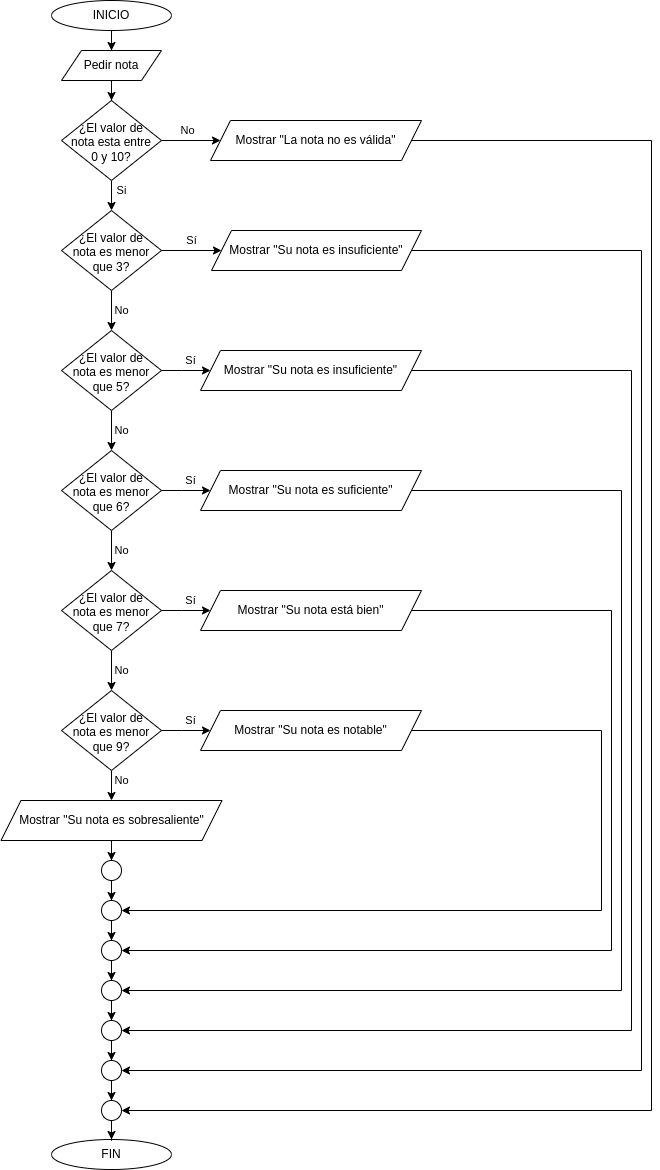

The diagram above was exported from draw.io. Its source (the exported page's mxGraphModel, read from the mxfile embedded in the PNG):
<mxGraphModel dx="2031" dy="1087" grid="1" gridSize="10" guides="1" tooltips="1" connect="1" arrows="1" fold="1" page="1" pageScale="1" pageWidth="827" pageHeight="1169" background="none" math="0" shadow="0">
  <root>
    <mxCell id="WIyWlLk6GJQsqaUBKTNV-0" />
    <mxCell id="WIyWlLk6GJQsqaUBKTNV-1" parent="WIyWlLk6GJQsqaUBKTNV-0" />
    <mxCell id="rvfkIepqOQjdiT8Chyn4-8" value="No" style="edgeStyle=orthogonalEdgeStyle;rounded=0;orthogonalLoop=1;jettySize=auto;html=1;fontColor=#000000;" parent="WIyWlLk6GJQsqaUBKTNV-1" source="WIyWlLk6GJQsqaUBKTNV-6" target="rvfkIepqOQjdiT8Chyn4-7" edge="1">
      <mxGeometry x="-0.1429" y="10" relative="1" as="geometry">
        <mxPoint as="offset" />
      </mxGeometry>
    </mxCell>
    <mxCell id="rvfkIepqOQjdiT8Chyn4-11" value="Si&lt;br&gt;" style="edgeStyle=orthogonalEdgeStyle;rounded=0;orthogonalLoop=1;jettySize=auto;html=1;fontColor=#000000;" parent="WIyWlLk6GJQsqaUBKTNV-1" source="WIyWlLk6GJQsqaUBKTNV-6" target="rvfkIepqOQjdiT8Chyn4-12" edge="1">
      <mxGeometry x="0.2" y="10" relative="1" as="geometry">
        <mxPoint x="220" y="270" as="targetPoint" />
        <mxPoint as="offset" />
      </mxGeometry>
    </mxCell>
    <mxCell id="WIyWlLk6GJQsqaUBKTNV-6" value="¿El valor de nota esta entre 0 y 10?" style="rhombus;whiteSpace=wrap;html=1;shadow=0;fontFamily=Helvetica;fontSize=12;align=center;strokeWidth=1;spacing=6;spacingTop=4;fontColor=#000000;" parent="WIyWlLk6GJQsqaUBKTNV-1" vertex="1">
      <mxGeometry x="170" y="100" width="100" height="80" as="geometry" />
    </mxCell>
    <mxCell id="rvfkIepqOQjdiT8Chyn4-3" value="" style="edgeStyle=orthogonalEdgeStyle;rounded=0;orthogonalLoop=1;jettySize=auto;html=1;fontColor=#000000;" parent="WIyWlLk6GJQsqaUBKTNV-1" source="UeT_3pBhiwlGd-0jjr2a-0" target="rvfkIepqOQjdiT8Chyn4-0" edge="1">
      <mxGeometry relative="1" as="geometry" />
    </mxCell>
    <mxCell id="UeT_3pBhiwlGd-0jjr2a-0" value="INICIO" style="ellipse;whiteSpace=wrap;html=1;fontColor=#000000;" parent="WIyWlLk6GJQsqaUBKTNV-1" vertex="1">
      <mxGeometry x="160" width="120" height="30" as="geometry" />
    </mxCell>
    <mxCell id="UeT_3pBhiwlGd-0jjr2a-2" value="FIN" style="ellipse;whiteSpace=wrap;html=1;fontColor=#000000;" parent="WIyWlLk6GJQsqaUBKTNV-1" vertex="1">
      <mxGeometry x="160" y="1139" width="120" height="30" as="geometry" />
    </mxCell>
    <mxCell id="OZWRehGM1ZcDIZXDiyKV-0" value="" style="edgeStyle=orthogonalEdgeStyle;rounded=0;orthogonalLoop=1;jettySize=auto;html=1;fontColor=#000000;" parent="WIyWlLk6GJQsqaUBKTNV-1" source="rvfkIepqOQjdiT8Chyn4-0" target="WIyWlLk6GJQsqaUBKTNV-6" edge="1">
      <mxGeometry relative="1" as="geometry" />
    </mxCell>
    <mxCell id="rvfkIepqOQjdiT8Chyn4-0" value="&lt;font&gt;Pedir nota&lt;/font&gt;" style="shape=parallelogram;perimeter=parallelogramPerimeter;whiteSpace=wrap;html=1;fixedSize=1;fontColor=#000000;" parent="WIyWlLk6GJQsqaUBKTNV-1" vertex="1">
      <mxGeometry x="170" y="50" width="100" height="30" as="geometry" />
    </mxCell>
    <mxCell id="rvfkIepqOQjdiT8Chyn4-25" value="" style="edgeStyle=orthogonalEdgeStyle;rounded=0;orthogonalLoop=1;jettySize=auto;html=1;fontColor=#000000;" parent="WIyWlLk6GJQsqaUBKTNV-1" source="rvfkIepqOQjdiT8Chyn4-7" target="txTklaTD4QRGoBCCrj1a-5" edge="1">
      <mxGeometry relative="1" as="geometry">
        <Array as="points">
          <mxPoint x="760" y="140" />
          <mxPoint x="760" y="1110" />
        </Array>
        <mxPoint x="260" y="480" as="targetPoint" />
      </mxGeometry>
    </mxCell>
    <mxCell id="rvfkIepqOQjdiT8Chyn4-7" value="Mostrar &quot;La nota no es válida&quot;" style="shape=parallelogram;perimeter=parallelogramPerimeter;whiteSpace=wrap;html=1;fixedSize=1;fontColor=#000000;shadow=0;strokeWidth=1;spacing=6;spacingTop=0;fontSize=12;verticalAlign=middle;horizontal=1;align=center;fontStyle=0" parent="WIyWlLk6GJQsqaUBKTNV-1" vertex="1">
      <mxGeometry x="319" y="120" width="211" height="40" as="geometry" />
    </mxCell>
    <mxCell id="rvfkIepqOQjdiT8Chyn4-15" value="Sí" style="edgeStyle=orthogonalEdgeStyle;rounded=0;orthogonalLoop=1;jettySize=auto;html=1;fontColor=#000000;" parent="WIyWlLk6GJQsqaUBKTNV-1" source="rvfkIepqOQjdiT8Chyn4-12" target="rvfkIepqOQjdiT8Chyn4-14" edge="1">
      <mxGeometry y="10" relative="1" as="geometry">
        <mxPoint as="offset" />
      </mxGeometry>
    </mxCell>
    <mxCell id="QQ3CCDx70-pHUK86iZgj-2" value="No" style="edgeStyle=orthogonalEdgeStyle;rounded=0;orthogonalLoop=1;jettySize=auto;html=1;fontColor=#000000;" edge="1" parent="WIyWlLk6GJQsqaUBKTNV-1" source="rvfkIepqOQjdiT8Chyn4-12" target="QQ3CCDx70-pHUK86iZgj-1">
      <mxGeometry y="10" relative="1" as="geometry">
        <mxPoint as="offset" />
      </mxGeometry>
    </mxCell>
    <mxCell id="rvfkIepqOQjdiT8Chyn4-12" value="¿El valor de nota es menor que 3?" style="rhombus;whiteSpace=wrap;html=1;shadow=0;fontFamily=Helvetica;fontSize=12;align=center;strokeWidth=1;spacing=6;spacingTop=4;fontColor=#000000;" parent="WIyWlLk6GJQsqaUBKTNV-1" vertex="1">
      <mxGeometry x="170" y="210" width="100" height="80" as="geometry" />
    </mxCell>
    <mxCell id="rvfkIepqOQjdiT8Chyn4-27" value="" style="edgeStyle=orthogonalEdgeStyle;rounded=0;orthogonalLoop=1;jettySize=auto;html=1;fontColor=#000000;entryX=1;entryY=0.5;entryDx=0;entryDy=0;" parent="WIyWlLk6GJQsqaUBKTNV-1" source="rvfkIepqOQjdiT8Chyn4-14" target="txTklaTD4QRGoBCCrj1a-0" edge="1">
      <mxGeometry relative="1" as="geometry">
        <Array as="points">
          <mxPoint x="750" y="250" />
          <mxPoint x="750" y="1070" />
        </Array>
        <mxPoint x="250" y="440" as="targetPoint" />
      </mxGeometry>
    </mxCell>
    <mxCell id="rvfkIepqOQjdiT8Chyn4-14" value="Mostrar &quot;Su nota es insuficiente&quot;" style="shape=parallelogram;perimeter=parallelogramPerimeter;whiteSpace=wrap;html=1;fixedSize=1;fontColor=#000000;shadow=0;strokeWidth=1;spacing=6;spacingTop=0;" parent="WIyWlLk6GJQsqaUBKTNV-1" vertex="1">
      <mxGeometry x="320" y="230" width="210" height="40" as="geometry" />
    </mxCell>
    <mxCell id="3xNOUHoxCo7zsmyjsMsu-0" value="" style="edgeStyle=orthogonalEdgeStyle;rounded=0;orthogonalLoop=1;jettySize=auto;html=1;fontColor=#000000;" parent="WIyWlLk6GJQsqaUBKTNV-1" source="txTklaTD4QRGoBCCrj1a-0" target="txTklaTD4QRGoBCCrj1a-5" edge="1">
      <mxGeometry relative="1" as="geometry" />
    </mxCell>
    <mxCell id="txTklaTD4QRGoBCCrj1a-0" value="" style="ellipse;whiteSpace=wrap;html=1;aspect=fixed;fontColor=#000000;" parent="WIyWlLk6GJQsqaUBKTNV-1" vertex="1">
      <mxGeometry x="210" y="1060" width="20" height="20" as="geometry" />
    </mxCell>
    <mxCell id="txTklaTD4QRGoBCCrj1a-8" value="" style="edgeStyle=orthogonalEdgeStyle;rounded=0;orthogonalLoop=1;jettySize=auto;html=1;fontColor=#000000;" parent="WIyWlLk6GJQsqaUBKTNV-1" source="txTklaTD4QRGoBCCrj1a-5" target="UeT_3pBhiwlGd-0jjr2a-2" edge="1">
      <mxGeometry relative="1" as="geometry" />
    </mxCell>
    <mxCell id="txTklaTD4QRGoBCCrj1a-5" value="" style="ellipse;whiteSpace=wrap;html=1;aspect=fixed;fontColor=#000000;" parent="WIyWlLk6GJQsqaUBKTNV-1" vertex="1">
      <mxGeometry x="210" y="1100" width="20" height="20" as="geometry" />
    </mxCell>
    <mxCell id="QQ3CCDx70-pHUK86iZgj-5" value="Sí" style="edgeStyle=orthogonalEdgeStyle;rounded=0;orthogonalLoop=1;jettySize=auto;html=1;fontColor=#000000;" edge="1" parent="WIyWlLk6GJQsqaUBKTNV-1" source="QQ3CCDx70-pHUK86iZgj-1" target="QQ3CCDx70-pHUK86iZgj-4">
      <mxGeometry x="0.2549" y="10" relative="1" as="geometry">
        <mxPoint as="offset" />
      </mxGeometry>
    </mxCell>
    <mxCell id="QQ3CCDx70-pHUK86iZgj-19" value="No" style="edgeStyle=orthogonalEdgeStyle;rounded=0;orthogonalLoop=1;jettySize=auto;html=1;fontColor=#000000;" edge="1" parent="WIyWlLk6GJQsqaUBKTNV-1" source="QQ3CCDx70-pHUK86iZgj-1" target="QQ3CCDx70-pHUK86iZgj-17">
      <mxGeometry y="10" relative="1" as="geometry">
        <mxPoint as="offset" />
      </mxGeometry>
    </mxCell>
    <mxCell id="QQ3CCDx70-pHUK86iZgj-1" value="¿El valor de nota es menor que 5?" style="rhombus;whiteSpace=wrap;html=1;shadow=0;fontFamily=Helvetica;fontSize=12;align=center;strokeWidth=1;spacing=6;spacingTop=4;fontColor=#000000;" vertex="1" parent="WIyWlLk6GJQsqaUBKTNV-1">
      <mxGeometry x="170" y="330" width="100" height="80" as="geometry" />
    </mxCell>
    <mxCell id="QQ3CCDx70-pHUK86iZgj-11" value="" style="edgeStyle=orthogonalEdgeStyle;rounded=0;orthogonalLoop=1;jettySize=auto;html=1;fontColor=#000000;entryX=1;entryY=0.5;entryDx=0;entryDy=0;" edge="1" parent="WIyWlLk6GJQsqaUBKTNV-1" source="QQ3CCDx70-pHUK86iZgj-4" target="QQ3CCDx70-pHUK86iZgj-6">
      <mxGeometry relative="1" as="geometry">
        <mxPoint x="310" y="670" as="targetPoint" />
        <Array as="points">
          <mxPoint x="740" y="370" />
          <mxPoint x="740" y="1030" />
        </Array>
      </mxGeometry>
    </mxCell>
    <mxCell id="QQ3CCDx70-pHUK86iZgj-4" value="Mostrar &quot;Su nota es insuficiente&quot;" style="shape=parallelogram;perimeter=parallelogramPerimeter;whiteSpace=wrap;html=1;fixedSize=1;fontColor=#000000;shadow=0;strokeWidth=1;spacing=6;spacingTop=0;" vertex="1" parent="WIyWlLk6GJQsqaUBKTNV-1">
      <mxGeometry x="309" y="350" width="221" height="40" as="geometry" />
    </mxCell>
    <mxCell id="QQ3CCDx70-pHUK86iZgj-9" value="" style="edgeStyle=orthogonalEdgeStyle;rounded=0;orthogonalLoop=1;jettySize=auto;html=1;fontColor=#000000;" edge="1" parent="WIyWlLk6GJQsqaUBKTNV-1" source="QQ3CCDx70-pHUK86iZgj-6" target="txTklaTD4QRGoBCCrj1a-0">
      <mxGeometry relative="1" as="geometry" />
    </mxCell>
    <mxCell id="QQ3CCDx70-pHUK86iZgj-6" value="" style="ellipse;whiteSpace=wrap;html=1;aspect=fixed;fontColor=#000000;" vertex="1" parent="WIyWlLk6GJQsqaUBKTNV-1">
      <mxGeometry x="210" y="1020" width="20" height="20" as="geometry" />
    </mxCell>
    <mxCell id="QQ3CCDx70-pHUK86iZgj-16" value="Sí" style="edgeStyle=orthogonalEdgeStyle;rounded=0;orthogonalLoop=1;jettySize=auto;html=1;fontColor=#000000;" edge="1" parent="WIyWlLk6GJQsqaUBKTNV-1" source="QQ3CCDx70-pHUK86iZgj-17" target="QQ3CCDx70-pHUK86iZgj-18">
      <mxGeometry x="0.2549" y="10" relative="1" as="geometry">
        <mxPoint as="offset" />
      </mxGeometry>
    </mxCell>
    <mxCell id="QQ3CCDx70-pHUK86iZgj-33" value="No" style="edgeStyle=orthogonalEdgeStyle;rounded=0;orthogonalLoop=1;jettySize=auto;html=1;fontColor=#000000;" edge="1" parent="WIyWlLk6GJQsqaUBKTNV-1" source="QQ3CCDx70-pHUK86iZgj-17" target="QQ3CCDx70-pHUK86iZgj-31">
      <mxGeometry y="10" relative="1" as="geometry">
        <mxPoint as="offset" />
      </mxGeometry>
    </mxCell>
    <mxCell id="QQ3CCDx70-pHUK86iZgj-17" value="¿El valor de nota es menor que 6?" style="rhombus;whiteSpace=wrap;html=1;shadow=0;fontFamily=Helvetica;fontSize=12;align=center;strokeWidth=1;spacing=6;spacingTop=4;fontColor=#000000;" vertex="1" parent="WIyWlLk6GJQsqaUBKTNV-1">
      <mxGeometry x="170" y="450" width="100" height="80" as="geometry" />
    </mxCell>
    <mxCell id="QQ3CCDx70-pHUK86iZgj-21" value="" style="edgeStyle=orthogonalEdgeStyle;rounded=0;orthogonalLoop=1;jettySize=auto;html=1;fontColor=#000000;entryX=1;entryY=0.5;entryDx=0;entryDy=0;" edge="1" parent="WIyWlLk6GJQsqaUBKTNV-1" source="QQ3CCDx70-pHUK86iZgj-18" target="QQ3CCDx70-pHUK86iZgj-25">
      <mxGeometry relative="1" as="geometry">
        <mxPoint x="370" y="840" as="targetPoint" />
        <Array as="points">
          <mxPoint x="730" y="490" />
          <mxPoint x="730" y="990" />
        </Array>
      </mxGeometry>
    </mxCell>
    <mxCell id="QQ3CCDx70-pHUK86iZgj-18" value="Mostrar &quot;Su nota es suficiente&quot;" style="shape=parallelogram;perimeter=parallelogramPerimeter;whiteSpace=wrap;html=1;fixedSize=1;fontColor=#000000;shadow=0;strokeWidth=1;spacing=6;spacingTop=0;" vertex="1" parent="WIyWlLk6GJQsqaUBKTNV-1">
      <mxGeometry x="309" y="470" width="221" height="40" as="geometry" />
    </mxCell>
    <mxCell id="QQ3CCDx70-pHUK86iZgj-26" value="" style="edgeStyle=orthogonalEdgeStyle;rounded=0;orthogonalLoop=1;jettySize=auto;html=1;fontColor=#000000;" edge="1" parent="WIyWlLk6GJQsqaUBKTNV-1" source="QQ3CCDx70-pHUK86iZgj-25" target="QQ3CCDx70-pHUK86iZgj-6">
      <mxGeometry relative="1" as="geometry" />
    </mxCell>
    <mxCell id="QQ3CCDx70-pHUK86iZgj-25" value="" style="ellipse;whiteSpace=wrap;html=1;aspect=fixed;fontColor=#000000;" vertex="1" parent="WIyWlLk6GJQsqaUBKTNV-1">
      <mxGeometry x="210" y="980" width="20" height="20" as="geometry" />
    </mxCell>
    <mxCell id="QQ3CCDx70-pHUK86iZgj-30" value="Sí" style="edgeStyle=orthogonalEdgeStyle;rounded=0;orthogonalLoop=1;jettySize=auto;html=1;fontColor=#000000;" edge="1" parent="WIyWlLk6GJQsqaUBKTNV-1" source="QQ3CCDx70-pHUK86iZgj-31" target="QQ3CCDx70-pHUK86iZgj-32">
      <mxGeometry x="0.2549" y="10" relative="1" as="geometry">
        <mxPoint as="offset" />
      </mxGeometry>
    </mxCell>
    <mxCell id="QQ3CCDx70-pHUK86iZgj-53" value="No" style="edgeStyle=orthogonalEdgeStyle;rounded=0;orthogonalLoop=1;jettySize=auto;html=1;fontColor=#000000;" edge="1" parent="WIyWlLk6GJQsqaUBKTNV-1" source="QQ3CCDx70-pHUK86iZgj-31" target="QQ3CCDx70-pHUK86iZgj-51">
      <mxGeometry y="10" relative="1" as="geometry">
        <mxPoint as="offset" />
      </mxGeometry>
    </mxCell>
    <mxCell id="QQ3CCDx70-pHUK86iZgj-31" value="¿El valor de nota es menor que 7?" style="rhombus;whiteSpace=wrap;html=1;shadow=0;fontFamily=Helvetica;fontSize=12;align=center;strokeWidth=1;spacing=6;spacingTop=4;fontColor=#000000;" vertex="1" parent="WIyWlLk6GJQsqaUBKTNV-1">
      <mxGeometry x="170" y="570" width="100" height="80" as="geometry" />
    </mxCell>
    <mxCell id="QQ3CCDx70-pHUK86iZgj-40" value="" style="edgeStyle=orthogonalEdgeStyle;rounded=0;orthogonalLoop=1;jettySize=auto;html=1;fontColor=#000000;entryX=1;entryY=0.5;entryDx=0;entryDy=0;" edge="1" parent="WIyWlLk6GJQsqaUBKTNV-1" source="QQ3CCDx70-pHUK86iZgj-32" target="QQ3CCDx70-pHUK86iZgj-36">
      <mxGeometry relative="1" as="geometry">
        <mxPoint x="380" y="770" as="targetPoint" />
        <Array as="points">
          <mxPoint x="720" y="610" />
          <mxPoint x="720" y="950" />
        </Array>
      </mxGeometry>
    </mxCell>
    <mxCell id="QQ3CCDx70-pHUK86iZgj-32" value="Mostrar &quot;Su nota está bien&quot;" style="shape=parallelogram;perimeter=parallelogramPerimeter;whiteSpace=wrap;html=1;fixedSize=1;fontColor=#000000;shadow=0;strokeWidth=1;spacing=6;spacingTop=0;" vertex="1" parent="WIyWlLk6GJQsqaUBKTNV-1">
      <mxGeometry x="309" y="590" width="221" height="40" as="geometry" />
    </mxCell>
    <mxCell id="QQ3CCDx70-pHUK86iZgj-37" value="" style="edgeStyle=orthogonalEdgeStyle;rounded=0;orthogonalLoop=1;jettySize=auto;html=1;fontColor=#000000;" edge="1" parent="WIyWlLk6GJQsqaUBKTNV-1" source="QQ3CCDx70-pHUK86iZgj-36" target="QQ3CCDx70-pHUK86iZgj-25">
      <mxGeometry relative="1" as="geometry" />
    </mxCell>
    <mxCell id="QQ3CCDx70-pHUK86iZgj-36" value="" style="ellipse;whiteSpace=wrap;html=1;aspect=fixed;fontColor=#000000;" vertex="1" parent="WIyWlLk6GJQsqaUBKTNV-1">
      <mxGeometry x="210" y="940" width="20" height="20" as="geometry" />
    </mxCell>
    <mxCell id="QQ3CCDx70-pHUK86iZgj-50" value="Sí" style="edgeStyle=orthogonalEdgeStyle;rounded=0;orthogonalLoop=1;jettySize=auto;html=1;fontColor=#000000;" edge="1" parent="WIyWlLk6GJQsqaUBKTNV-1" source="QQ3CCDx70-pHUK86iZgj-51" target="QQ3CCDx70-pHUK86iZgj-52">
      <mxGeometry x="0.2549" y="10" relative="1" as="geometry">
        <mxPoint as="offset" />
      </mxGeometry>
    </mxCell>
    <mxCell id="QQ3CCDx70-pHUK86iZgj-62" value="No" style="edgeStyle=orthogonalEdgeStyle;rounded=0;orthogonalLoop=1;jettySize=auto;html=1;fontColor=#000000;" edge="1" parent="WIyWlLk6GJQsqaUBKTNV-1" source="QQ3CCDx70-pHUK86iZgj-51" target="QQ3CCDx70-pHUK86iZgj-61">
      <mxGeometry x="0.2" y="10" relative="1" as="geometry">
        <mxPoint as="offset" />
      </mxGeometry>
    </mxCell>
    <mxCell id="QQ3CCDx70-pHUK86iZgj-51" value="¿El valor de nota es menor que 9?" style="rhombus;whiteSpace=wrap;html=1;shadow=0;fontFamily=Helvetica;fontSize=12;align=center;strokeWidth=1;spacing=6;spacingTop=4;fontColor=#000000;" vertex="1" parent="WIyWlLk6GJQsqaUBKTNV-1">
      <mxGeometry x="170" y="690" width="100" height="80" as="geometry" />
    </mxCell>
    <mxCell id="QQ3CCDx70-pHUK86iZgj-60" value="" style="edgeStyle=orthogonalEdgeStyle;rounded=0;orthogonalLoop=1;jettySize=auto;html=1;fontColor=#000000;entryX=1;entryY=0.5;entryDx=0;entryDy=0;" edge="1" parent="WIyWlLk6GJQsqaUBKTNV-1" source="QQ3CCDx70-pHUK86iZgj-52" target="QQ3CCDx70-pHUK86iZgj-55">
      <mxGeometry relative="1" as="geometry">
        <mxPoint x="550" y="860" as="targetPoint" />
        <Array as="points">
          <mxPoint x="710" y="730" />
          <mxPoint x="710" y="910" />
        </Array>
      </mxGeometry>
    </mxCell>
    <mxCell id="QQ3CCDx70-pHUK86iZgj-52" value="Mostrar &quot;Su nota es notable&quot;" style="shape=parallelogram;perimeter=parallelogramPerimeter;whiteSpace=wrap;html=1;fixedSize=1;fontColor=#000000;shadow=0;strokeWidth=1;spacing=6;spacingTop=0;" vertex="1" parent="WIyWlLk6GJQsqaUBKTNV-1">
      <mxGeometry x="309" y="710" width="221" height="40" as="geometry" />
    </mxCell>
    <mxCell id="QQ3CCDx70-pHUK86iZgj-56" value="" style="edgeStyle=orthogonalEdgeStyle;rounded=0;orthogonalLoop=1;jettySize=auto;html=1;fontColor=#000000;" edge="1" parent="WIyWlLk6GJQsqaUBKTNV-1" source="QQ3CCDx70-pHUK86iZgj-55" target="QQ3CCDx70-pHUK86iZgj-36">
      <mxGeometry relative="1" as="geometry" />
    </mxCell>
    <mxCell id="QQ3CCDx70-pHUK86iZgj-55" value="" style="ellipse;whiteSpace=wrap;html=1;aspect=fixed;fontColor=#000000;" vertex="1" parent="WIyWlLk6GJQsqaUBKTNV-1">
      <mxGeometry x="210" y="900" width="20" height="20" as="geometry" />
    </mxCell>
    <mxCell id="QQ3CCDx70-pHUK86iZgj-58" value="" style="edgeStyle=orthogonalEdgeStyle;rounded=0;orthogonalLoop=1;jettySize=auto;html=1;fontColor=#000000;" edge="1" parent="WIyWlLk6GJQsqaUBKTNV-1" source="QQ3CCDx70-pHUK86iZgj-57" target="QQ3CCDx70-pHUK86iZgj-55">
      <mxGeometry relative="1" as="geometry" />
    </mxCell>
    <mxCell id="QQ3CCDx70-pHUK86iZgj-57" value="" style="ellipse;whiteSpace=wrap;html=1;aspect=fixed;fontColor=#000000;" vertex="1" parent="WIyWlLk6GJQsqaUBKTNV-1">
      <mxGeometry x="210" y="860" width="20" height="20" as="geometry" />
    </mxCell>
    <mxCell id="QQ3CCDx70-pHUK86iZgj-63" value="" style="edgeStyle=orthogonalEdgeStyle;rounded=0;orthogonalLoop=1;jettySize=auto;html=1;fontColor=#000000;" edge="1" parent="WIyWlLk6GJQsqaUBKTNV-1" source="QQ3CCDx70-pHUK86iZgj-61" target="QQ3CCDx70-pHUK86iZgj-57">
      <mxGeometry relative="1" as="geometry" />
    </mxCell>
    <mxCell id="QQ3CCDx70-pHUK86iZgj-61" value="Mostrar &quot;Su nota es sobresaliente&quot;" style="shape=parallelogram;perimeter=parallelogramPerimeter;whiteSpace=wrap;html=1;fixedSize=1;fontColor=#000000;shadow=0;strokeWidth=1;spacing=6;spacingTop=0;" vertex="1" parent="WIyWlLk6GJQsqaUBKTNV-1">
      <mxGeometry x="109.5" y="800" width="221" height="40" as="geometry" />
    </mxCell>
  </root>
</mxGraphModel>